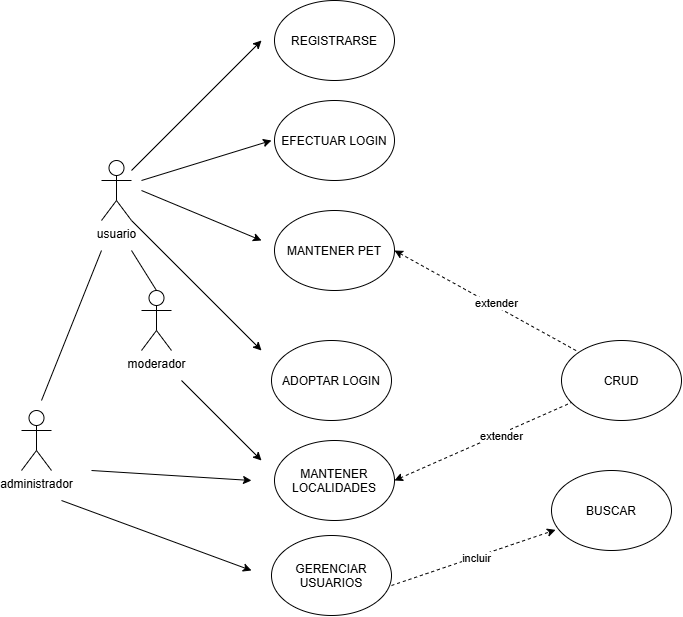

The diagram above was exported from draw.io. Its source (the exported page's mxGraphModel, read from the mxfile embedded in the PNG):
<mxGraphModel dx="1022" dy="655" grid="1" gridSize="10" guides="1" tooltips="1" connect="1" arrows="1" fold="1" page="1" pageScale="1" pageWidth="827" pageHeight="1169" math="0" shadow="0">
  <root>
    <mxCell id="0" />
    <mxCell id="1" parent="0" />
    <mxCell id="WWdti3Hviy1ER6n5XYjk-6" parent="1" style="shape=umlActor;verticalLabelPosition=bottom;verticalAlign=top;html=1;outlineConnect=0;" value="moderador" vertex="1">
      <mxGeometry height="60" width="30" x="160" y="300" as="geometry" />
    </mxCell>
    <mxCell id="WWdti3Hviy1ER6n5XYjk-7" parent="1" style="shape=umlActor;verticalLabelPosition=bottom;verticalAlign=top;html=1;outlineConnect=0;" value="usuario" vertex="1">
      <mxGeometry height="60" width="30" x="120" y="170" as="geometry" />
    </mxCell>
    <mxCell id="WWdti3Hviy1ER6n5XYjk-8" parent="1" style="shape=umlActor;verticalLabelPosition=bottom;verticalAlign=top;html=1;outlineConnect=0;" value="administrador" vertex="1">
      <mxGeometry height="60" width="30" x="40" y="420" as="geometry" />
    </mxCell>
    <mxCell id="WWdti3Hviy1ER6n5XYjk-12" edge="1" parent="1" style="endArrow=none;html=1;rounded=0;" value="">
      <mxGeometry height="50" relative="1" width="50" as="geometry">
        <mxPoint x="60" y="410" as="sourcePoint" />
        <mxPoint x="120" y="260" as="targetPoint" />
      </mxGeometry>
    </mxCell>
    <mxCell id="WWdti3Hviy1ER6n5XYjk-13" edge="1" parent="1" source="WWdti3Hviy1ER6n5XYjk-6" style="endArrow=none;html=1;rounded=0;exitX=0.5;exitY=0;exitDx=0;exitDy=0;exitPerimeter=0;" value="">
      <mxGeometry height="50" relative="1" width="50" as="geometry">
        <mxPoint x="100" y="310" as="sourcePoint" />
        <mxPoint x="150" y="260" as="targetPoint" />
      </mxGeometry>
    </mxCell>
    <mxCell id="WWdti3Hviy1ER6n5XYjk-15" parent="1" style="ellipse;whiteSpace=wrap;html=1;shapeInside=1;" value="GERENCIAR USUARIOS" vertex="1">
      <mxGeometry height="80" width="120" x="290" y="545" as="geometry" />
    </mxCell>
    <mxCell id="WWdti3Hviy1ER6n5XYjk-16" parent="1" style="ellipse;whiteSpace=wrap;html=1;shapeInside=1;" value="MANTENER LOCALIDADES" vertex="1">
      <mxGeometry height="80" width="120" x="293" y="450" as="geometry" />
    </mxCell>
    <mxCell id="WWdti3Hviy1ER6n5XYjk-17" parent="1" style="ellipse;whiteSpace=wrap;html=1;shapeInside=1;" value="MANTENER PET" vertex="1">
      <mxGeometry height="80" width="120" x="293" y="220" as="geometry" />
    </mxCell>
    <mxCell id="WWdti3Hviy1ER6n5XYjk-18" parent="1" style="ellipse;whiteSpace=wrap;html=1;shapeInside=1;" value="EFECTUAR LOGIN" vertex="1">
      <mxGeometry height="80" width="120" x="293" y="110" as="geometry" />
    </mxCell>
    <mxCell id="WWdti3Hviy1ER6n5XYjk-19" parent="1" style="ellipse;whiteSpace=wrap;html=1;shapeInside=1;" value="REGISTRARSE" vertex="1">
      <mxGeometry height="80" width="120" x="293" y="10" as="geometry" />
    </mxCell>
    <mxCell id="WWdti3Hviy1ER6n5XYjk-20" parent="1" style="ellipse;whiteSpace=wrap;html=1;shapeInside=1;" value="ADOPTAR LOGIN" vertex="1">
      <mxGeometry height="80" width="120" x="290" y="350" as="geometry" />
    </mxCell>
    <mxCell id="WWdti3Hviy1ER6n5XYjk-22" edge="1" parent="1" style="endArrow=classic;html=1;rounded=0;" value="">
      <mxGeometry height="50" relative="1" width="50" as="geometry">
        <mxPoint x="200" y="390" as="sourcePoint" />
        <mxPoint x="280" y="470" as="targetPoint" />
      </mxGeometry>
    </mxCell>
    <mxCell id="WWdti3Hviy1ER6n5XYjk-23" edge="1" parent="1" source="WWdti3Hviy1ER6n5XYjk-7" style="endArrow=classic;html=1;rounded=0;exitX=1;exitY=1;exitDx=0;exitDy=0;exitPerimeter=0;" value="">
      <mxGeometry height="50" relative="1" width="50" as="geometry">
        <mxPoint x="190" y="320" as="sourcePoint" />
        <mxPoint x="280" y="360" as="targetPoint" />
      </mxGeometry>
    </mxCell>
    <mxCell id="WWdti3Hviy1ER6n5XYjk-24" edge="1" parent="1" style="endArrow=classic;html=1;rounded=0;" value="">
      <mxGeometry height="50" relative="1" width="50" as="geometry">
        <mxPoint x="160" y="190" as="sourcePoint" />
        <mxPoint x="290" y="150" as="targetPoint" />
      </mxGeometry>
    </mxCell>
    <mxCell id="WWdti3Hviy1ER6n5XYjk-25" edge="1" parent="1" style="endArrow=classic;html=1;rounded=0;" value="">
      <mxGeometry height="50" relative="1" width="50" as="geometry">
        <mxPoint x="160" y="200" as="sourcePoint" />
        <mxPoint x="280" y="250" as="targetPoint" />
      </mxGeometry>
    </mxCell>
    <mxCell id="WWdti3Hviy1ER6n5XYjk-26" edge="1" parent="1" style="endArrow=classic;html=1;rounded=0;" value="">
      <mxGeometry height="50" relative="1" width="50" as="geometry">
        <mxPoint x="150" y="180" as="sourcePoint" />
        <mxPoint x="280" y="50" as="targetPoint" />
      </mxGeometry>
    </mxCell>
    <mxCell id="WWdti3Hviy1ER6n5XYjk-28" edge="1" parent="1" style="endArrow=classic;html=1;rounded=0;" value="">
      <mxGeometry height="50" relative="1" width="50" as="geometry">
        <mxPoint x="80" y="510" as="sourcePoint" />
        <mxPoint x="270" y="580" as="targetPoint" />
      </mxGeometry>
    </mxCell>
    <mxCell id="WWdti3Hviy1ER6n5XYjk-29" edge="1" parent="1" style="endArrow=classic;html=1;rounded=0;" value="">
      <mxGeometry height="50" relative="1" width="50" as="geometry">
        <mxPoint x="110" y="480" as="sourcePoint" />
        <mxPoint x="270" y="490" as="targetPoint" />
      </mxGeometry>
    </mxCell>
    <mxCell id="WWdti3Hviy1ER6n5XYjk-30" parent="1" style="ellipse;whiteSpace=wrap;html=1;shapeInside=1;" value="BUSCAR" vertex="1">
      <mxGeometry height="80" width="120" x="570" y="480" as="geometry" />
    </mxCell>
    <mxCell id="WWdti3Hviy1ER6n5XYjk-31" parent="1" style="ellipse;whiteSpace=wrap;html=1;shapeInside=1;" value="CRUD" vertex="1">
      <mxGeometry height="80" width="120" x="580" y="350" as="geometry" />
    </mxCell>
    <mxCell id="WWdti3Hviy1ER6n5XYjk-32" edge="1" parent="1" source="WWdti3Hviy1ER6n5XYjk-17" style="endArrow=none;dashed=1;html=1;rounded=0;exitX=1;exitY=0.5;exitDx=0;exitDy=0;entryX=0;entryY=0;entryDx=0;entryDy=0;startArrow=classic;startFill=1;" target="WWdti3Hviy1ER6n5XYjk-31" value="">
      <mxGeometry height="50" relative="1" width="50" as="geometry">
        <mxPoint x="520" y="220" as="sourcePoint" />
        <mxPoint x="600" y="340" as="targetPoint" />
      </mxGeometry>
    </mxCell>
    <mxCell id="WWdti3Hviy1ER6n5XYjk-38" connectable="0" parent="WWdti3Hviy1ER6n5XYjk-32" style="edgeLabel;html=1;align=center;verticalAlign=middle;resizable=0;points=[];" value="extender" vertex="1">
      <mxGeometry relative="1" x="0.0841" y="3" as="geometry">
        <mxPoint as="offset" />
      </mxGeometry>
    </mxCell>
    <mxCell id="WWdti3Hviy1ER6n5XYjk-34" edge="1" parent="1" style="endArrow=none;dashed=1;html=1;rounded=0;startArrow=classic;startFill=1;" target="WWdti3Hviy1ER6n5XYjk-31" value="">
      <mxGeometry height="50" relative="1" width="50" as="geometry">
        <mxPoint x="413" y="490" as="sourcePoint" />
        <mxPoint x="463" y="440" as="targetPoint" />
      </mxGeometry>
    </mxCell>
    <mxCell id="WWdti3Hviy1ER6n5XYjk-35" connectable="0" parent="WWdti3Hviy1ER6n5XYjk-34" style="edgeLabel;html=1;align=center;verticalAlign=middle;resizable=0;points=[];" value="extender" vertex="1">
      <mxGeometry relative="1" x="0.1881" y="-2" as="geometry">
        <mxPoint as="offset" />
      </mxGeometry>
    </mxCell>
    <mxCell id="WWdti3Hviy1ER6n5XYjk-36" edge="1" parent="1" style="endArrow=classic;dashed=1;html=1;rounded=0;entryX=0.034;entryY=0.742;entryDx=0;entryDy=0;entryPerimeter=0;endFill=1;" target="WWdti3Hviy1ER6n5XYjk-30" value="">
      <mxGeometry height="50" relative="1" width="50" as="geometry">
        <mxPoint x="410" y="595" as="sourcePoint" />
        <mxPoint x="460" y="545" as="targetPoint" />
      </mxGeometry>
    </mxCell>
    <mxCell id="WWdti3Hviy1ER6n5XYjk-37" connectable="0" parent="WWdti3Hviy1ER6n5XYjk-36" style="edgeLabel;html=1;align=center;verticalAlign=middle;resizable=0;points=[];" value="incluir" vertex="1">
      <mxGeometry relative="1" x="0.0243" y="-1" as="geometry">
        <mxPoint as="offset" />
      </mxGeometry>
    </mxCell>
  </root>
</mxGraphModel>